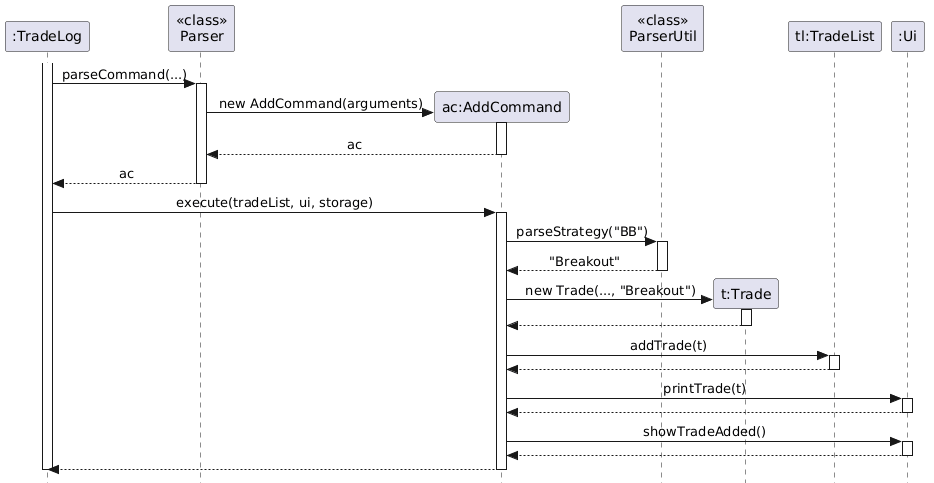

The diagram above was rendered by PlantUML. Its source (embedded in the PNG):
@startuml
hide footbox
skinparam Style strictuml
skinparam SequenceMessageAlign center

participant ":TradeLog" as TradeLog
participant "<<class>>\nParser" as Parser
participant "ac:AddCommand" as AddCommand
participant "<<class>>\nParserUtil" as ParserUtil
participant "t:Trade" as Trade
participant "tl:TradeList" as TradeList
participant ":Ui" as Ui

activate TradeLog

TradeLog -> Parser : parseCommand(...)
activate Parser
create AddCommand
Parser -> AddCommand : new AddCommand(arguments)
activate AddCommand
AddCommand --> Parser : ac
deactivate AddCommand
Parser --> TradeLog : ac
deactivate Parser

TradeLog -> AddCommand : execute(tradeList, ui, storage)
activate AddCommand

AddCommand -> ParserUtil : parseStrategy("BB")
activate ParserUtil
ParserUtil --> AddCommand : "Breakout"
deactivate ParserUtil

create Trade
AddCommand -> Trade : new Trade(..., "Breakout")
activate Trade
Trade --> AddCommand
deactivate Trade

AddCommand -> TradeList : addTrade(t)
activate TradeList
TradeList --> AddCommand
deactivate TradeList
AddCommand -> Ui : printTrade(t)
activate Ui
Ui --> AddCommand
deactivate Ui
AddCommand -> Ui : showTradeAdded()
activate Ui
Ui --> AddCommand
deactivate Ui
AddCommand --> TradeLog
deactivate AddCommand
deactivate TradeLog
@enduml